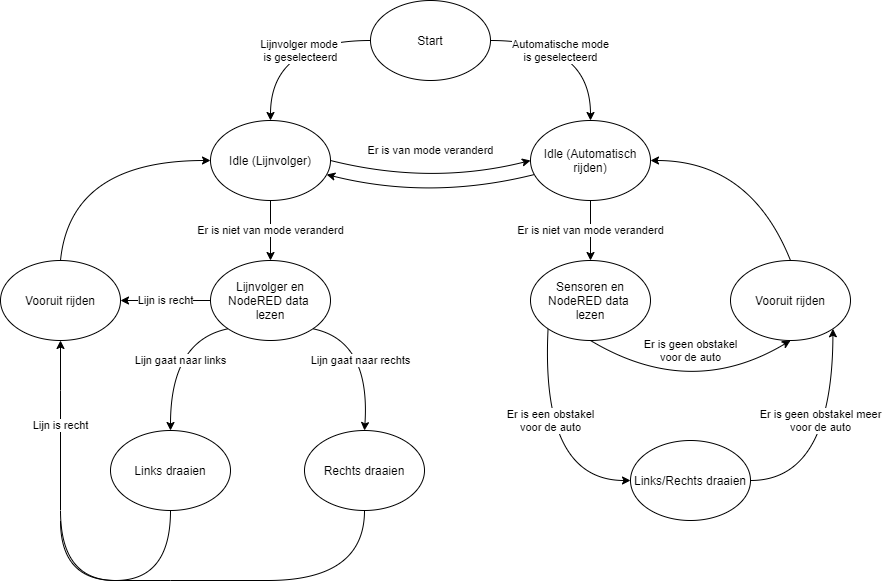

The diagram above was exported from draw.io. Its source (the exported page's mxGraphModel, read from the mxfile embedded in the PNG):
<mxGraphModel dx="1913" dy="806" grid="1" gridSize="10" guides="1" tooltips="1" connect="1" arrows="1" fold="1" page="1" pageScale="1" pageWidth="827" pageHeight="1169" math="0" shadow="0">
  <root>
    <mxCell id="0" />
    <mxCell id="1" parent="0" />
    <mxCell id="w8QY4bAh468CuMwvvvcG-1" value="Start" style="ellipse;whiteSpace=wrap;html=1;" parent="1" vertex="1">
      <mxGeometry x="360" y="160" width="120" height="80" as="geometry" />
    </mxCell>
    <mxCell id="w8QY4bAh468CuMwvvvcG-25" value="Er is niet van mode veranderd" style="edgeStyle=orthogonalEdgeStyle;rounded=0;orthogonalLoop=1;jettySize=auto;html=1;endArrow=classic;endFill=1;" parent="1" source="w8QY4bAh468CuMwvvvcG-2" target="w8QY4bAh468CuMwvvvcG-22" edge="1">
      <mxGeometry relative="1" as="geometry" />
    </mxCell>
    <mxCell id="w8QY4bAh468CuMwvvvcG-2" value="Idle (Lijnvolger)" style="ellipse;whiteSpace=wrap;html=1;" parent="1" vertex="1">
      <mxGeometry x="200" y="280" width="120" height="80" as="geometry" />
    </mxCell>
    <mxCell id="w8QY4bAh468CuMwvvvcG-10" value="Er is niet van mode veranderd" style="edgeStyle=orthogonalEdgeStyle;rounded=0;orthogonalLoop=1;jettySize=auto;html=1;" parent="1" source="w8QY4bAh468CuMwvvvcG-3" target="w8QY4bAh468CuMwvvvcG-8" edge="1">
      <mxGeometry relative="1" as="geometry" />
    </mxCell>
    <mxCell id="w8QY4bAh468CuMwvvvcG-3" value="Idle (Automatisch rijden)" style="ellipse;whiteSpace=wrap;html=1;" parent="1" vertex="1">
      <mxGeometry x="520" y="280" width="120" height="80" as="geometry" />
    </mxCell>
    <mxCell id="w8QY4bAh468CuMwvvvcG-4" value="Lijnvolger mode&amp;nbsp;&lt;br&gt;is geselecteerd" style="curved=1;endArrow=classic;html=1;entryX=0.5;entryY=0;entryDx=0;entryDy=0;exitX=0;exitY=0.5;exitDx=0;exitDy=0;" parent="1" source="w8QY4bAh468CuMwvvvcG-1" target="w8QY4bAh468CuMwvvvcG-2" edge="1">
      <mxGeometry x="-0.2222" y="10" width="50" height="50" relative="1" as="geometry">
        <mxPoint x="490" y="450" as="sourcePoint" />
        <mxPoint x="540" y="400" as="targetPoint" />
        <Array as="points">
          <mxPoint x="260" y="200" />
        </Array>
        <mxPoint as="offset" />
      </mxGeometry>
    </mxCell>
    <mxCell id="w8QY4bAh468CuMwvvvcG-5" value="Automatische mode&lt;br&gt;is geselecteerd" style="curved=1;endArrow=classic;html=1;exitX=1;exitY=0.5;exitDx=0;exitDy=0;entryX=0.5;entryY=0;entryDx=0;entryDy=0;" parent="1" source="w8QY4bAh468CuMwvvvcG-1" target="w8QY4bAh468CuMwvvvcG-3" edge="1">
      <mxGeometry x="-0.2222" y="-10" width="50" height="50" relative="1" as="geometry">
        <mxPoint x="490" y="450" as="sourcePoint" />
        <mxPoint x="540" y="400" as="targetPoint" />
        <Array as="points">
          <mxPoint x="580" y="200" />
        </Array>
        <mxPoint as="offset" />
      </mxGeometry>
    </mxCell>
    <mxCell id="w8QY4bAh468CuMwvvvcG-6" value="Er is van mode veranderd" style="curved=1;endArrow=classic;html=1;exitX=1;exitY=0.5;exitDx=0;exitDy=0;entryX=0;entryY=0.5;entryDx=0;entryDy=0;" parent="1" source="w8QY4bAh468CuMwvvvcG-2" target="w8QY4bAh468CuMwvvvcG-3" edge="1">
      <mxGeometry x="0.0824" y="34" width="50" height="50" relative="1" as="geometry">
        <mxPoint x="330" y="345" as="sourcePoint" />
        <mxPoint x="380" y="295" as="targetPoint" />
        <Array as="points">
          <mxPoint x="420" y="345" />
        </Array>
        <mxPoint as="offset" />
      </mxGeometry>
    </mxCell>
    <mxCell id="w8QY4bAh468CuMwvvvcG-7" value="" style="curved=1;endArrow=classic;html=1;" parent="1" source="w8QY4bAh468CuMwvvvcG-3" target="w8QY4bAh468CuMwvvvcG-2" edge="1">
      <mxGeometry width="50" height="50" relative="1" as="geometry">
        <mxPoint x="170" y="470" as="sourcePoint" />
        <mxPoint x="220" y="420" as="targetPoint" />
        <Array as="points">
          <mxPoint x="420" y="360" />
        </Array>
      </mxGeometry>
    </mxCell>
    <mxCell id="w8QY4bAh468CuMwvvvcG-8" value="Sensoren en NodeRED data &lt;br&gt;lezen" style="ellipse;whiteSpace=wrap;html=1;" parent="1" vertex="1">
      <mxGeometry x="520" y="420" width="120" height="80" as="geometry" />
    </mxCell>
    <mxCell id="w8QY4bAh468CuMwvvvcG-9" value="Links/Rechts draaien" style="ellipse;whiteSpace=wrap;html=1;" parent="1" vertex="1">
      <mxGeometry x="620" y="600" width="120" height="80" as="geometry" />
    </mxCell>
    <mxCell id="w8QY4bAh468CuMwvvvcG-12" value="Vooruit rijden" style="ellipse;whiteSpace=wrap;html=1;" parent="1" vertex="1">
      <mxGeometry x="720" y="420" width="120" height="80" as="geometry" />
    </mxCell>
    <mxCell id="w8QY4bAh468CuMwvvvcG-17" value="" style="curved=1;endArrow=classic;html=1;entryX=1;entryY=0.5;entryDx=0;entryDy=0;exitX=0.5;exitY=0;exitDx=0;exitDy=0;" parent="1" source="w8QY4bAh468CuMwvvvcG-12" target="w8QY4bAh468CuMwvvvcG-3" edge="1">
      <mxGeometry width="50" height="50" relative="1" as="geometry">
        <mxPoint x="500" y="500" as="sourcePoint" />
        <mxPoint x="550" y="450" as="targetPoint" />
        <Array as="points">
          <mxPoint x="740" y="320" />
        </Array>
      </mxGeometry>
    </mxCell>
    <mxCell id="w8QY4bAh468CuMwvvvcG-19" value="Er is geen obstakel&lt;br&gt;voor de auto" style="curved=1;endArrow=classic;html=1;entryX=0.5;entryY=1;entryDx=0;entryDy=0;exitX=0.5;exitY=1;exitDx=0;exitDy=0;" parent="1" source="w8QY4bAh468CuMwvvvcG-8" target="w8QY4bAh468CuMwvvvcG-12" edge="1">
      <mxGeometry x="0.2206" y="43" width="50" height="50" relative="1" as="geometry">
        <mxPoint x="380" y="500" as="sourcePoint" />
        <mxPoint x="430" y="450" as="targetPoint" />
        <Array as="points">
          <mxPoint x="680" y="560" />
        </Array>
        <mxPoint as="offset" />
      </mxGeometry>
    </mxCell>
    <mxCell id="w8QY4bAh468CuMwvvvcG-20" value="Er is een obstakel&lt;br&gt;voor de auto" style="curved=1;endArrow=classic;html=1;entryX=0;entryY=0.5;entryDx=0;entryDy=0;exitX=0;exitY=1;exitDx=0;exitDy=0;" parent="1" source="w8QY4bAh468CuMwvvvcG-8" target="w8QY4bAh468CuMwvvvcG-9" edge="1">
      <mxGeometry x="-0.2437" y="7" width="50" height="50" relative="1" as="geometry">
        <mxPoint x="380" y="500" as="sourcePoint" />
        <mxPoint x="430" y="450" as="targetPoint" />
        <Array as="points">
          <mxPoint x="530" y="640" />
        </Array>
        <mxPoint as="offset" />
      </mxGeometry>
    </mxCell>
    <mxCell id="w8QY4bAh468CuMwvvvcG-21" value="Er is geen obstakel meer&lt;br&gt;voor de auto" style="curved=1;endArrow=classic;html=1;entryX=1;entryY=1;entryDx=0;entryDy=0;exitX=1;exitY=0.5;exitDx=0;exitDy=0;" parent="1" source="w8QY4bAh468CuMwvvvcG-9" target="w8QY4bAh468CuMwvvvcG-12" edge="1">
      <mxGeometry x="0.2149" y="12" width="50" height="50" relative="1" as="geometry">
        <mxPoint x="380" y="500" as="sourcePoint" />
        <mxPoint x="430" y="450" as="targetPoint" />
        <Array as="points">
          <mxPoint x="822" y="640" />
        </Array>
        <mxPoint as="offset" />
      </mxGeometry>
    </mxCell>
    <mxCell id="nVWYvZZ3uABCIe8zZNg5-8" value="Lijn is recht" style="edgeStyle=orthogonalEdgeStyle;rounded=0;orthogonalLoop=1;jettySize=auto;html=1;endArrow=classic;endFill=1;startArrow=none;startFill=0;" edge="1" parent="1" source="w8QY4bAh468CuMwvvvcG-22" target="w8QY4bAh468CuMwvvvcG-26">
      <mxGeometry relative="1" as="geometry" />
    </mxCell>
    <mxCell id="w8QY4bAh468CuMwvvvcG-22" value="Lijnvolger en NodeRED data &lt;br&gt;lezen" style="ellipse;whiteSpace=wrap;html=1;" parent="1" vertex="1">
      <mxGeometry x="200" y="420" width="120" height="80" as="geometry" />
    </mxCell>
    <mxCell id="w8QY4bAh468CuMwvvvcG-26" value="Vooruit rijden" style="ellipse;whiteSpace=wrap;html=1;" parent="1" vertex="1">
      <mxGeometry x="-10" y="420" width="120" height="80" as="geometry" />
    </mxCell>
    <mxCell id="w8QY4bAh468CuMwvvvcG-28" value="&lt;span&gt;Links draaien&lt;/span&gt;" style="ellipse;whiteSpace=wrap;html=1;" parent="1" vertex="1">
      <mxGeometry x="100" y="590" width="120" height="80" as="geometry" />
    </mxCell>
    <mxCell id="w8QY4bAh468CuMwvvvcG-31" value="" style="curved=1;endArrow=classic;html=1;entryX=0;entryY=0.5;entryDx=0;entryDy=0;exitX=0.5;exitY=0;exitDx=0;exitDy=0;" parent="1" source="w8QY4bAh468CuMwvvvcG-26" target="w8QY4bAh468CuMwvvvcG-2" edge="1">
      <mxGeometry width="50" height="50" relative="1" as="geometry">
        <mxPoint x="190" y="530" as="sourcePoint" />
        <mxPoint x="240" y="480" as="targetPoint" />
        <Array as="points">
          <mxPoint x="60" y="320" />
        </Array>
      </mxGeometry>
    </mxCell>
    <mxCell id="w8QY4bAh468CuMwvvvcG-33" value="&lt;span&gt;Rechts draaien&lt;/span&gt;" style="ellipse;whiteSpace=wrap;html=1;" parent="1" vertex="1">
      <mxGeometry x="294" y="590" width="120" height="80" as="geometry" />
    </mxCell>
    <mxCell id="nVWYvZZ3uABCIe8zZNg5-2" value="Lijn gaat naar links" style="curved=1;endArrow=classic;html=1;entryX=0.5;entryY=0;entryDx=0;entryDy=0;exitX=0;exitY=1;exitDx=0;exitDy=0;" edge="1" parent="1" source="w8QY4bAh468CuMwvvvcG-22" target="w8QY4bAh468CuMwvvvcG-28">
      <mxGeometry x="0.0588" y="10" width="50" height="50" relative="1" as="geometry">
        <mxPoint x="270" y="500" as="sourcePoint" />
        <mxPoint x="320" y="450" as="targetPoint" />
        <Array as="points">
          <mxPoint x="160" y="500" />
        </Array>
        <mxPoint as="offset" />
      </mxGeometry>
    </mxCell>
    <mxCell id="nVWYvZZ3uABCIe8zZNg5-3" value="Lijn gaat naar rechts" style="curved=1;endArrow=classic;html=1;entryX=0.5;entryY=0;entryDx=0;entryDy=0;exitX=1;exitY=1;exitDx=0;exitDy=0;" edge="1" parent="1" source="w8QY4bAh468CuMwvvvcG-22" target="w8QY4bAh468CuMwvvvcG-33">
      <mxGeometry x="0.0658" y="-9" width="50" height="50" relative="1" as="geometry">
        <mxPoint x="464" y="480" as="sourcePoint" />
        <mxPoint x="364" y="560" as="targetPoint" />
        <Array as="points">
          <mxPoint x="360" y="500" />
        </Array>
        <mxPoint as="offset" />
      </mxGeometry>
    </mxCell>
    <mxCell id="nVWYvZZ3uABCIe8zZNg5-4" value="Lijn is recht" style="curved=1;endArrow=classic;html=1;entryX=0.5;entryY=1;entryDx=0;entryDy=0;" edge="1" parent="1" target="w8QY4bAh468CuMwvvvcG-26">
      <mxGeometry width="50" height="50" relative="1" as="geometry">
        <mxPoint x="50" y="670" as="sourcePoint" />
        <mxPoint x="320" y="500" as="targetPoint" />
        <Array as="points">
          <mxPoint x="50" y="550" />
        </Array>
      </mxGeometry>
    </mxCell>
    <mxCell id="nVWYvZZ3uABCIe8zZNg5-6" value="" style="curved=1;endArrow=none;html=1;endFill=0;entryX=0.5;entryY=1;entryDx=0;entryDy=0;" edge="1" parent="1" target="w8QY4bAh468CuMwvvvcG-28">
      <mxGeometry width="50" height="50" relative="1" as="geometry">
        <mxPoint x="50" y="670" as="sourcePoint" />
        <mxPoint x="320" y="500" as="targetPoint" />
        <Array as="points">
          <mxPoint x="50" y="740" />
          <mxPoint x="160" y="740" />
        </Array>
      </mxGeometry>
    </mxCell>
    <mxCell id="nVWYvZZ3uABCIe8zZNg5-7" value="" style="curved=1;endArrow=none;html=1;endFill=0;entryX=0.5;entryY=1;entryDx=0;entryDy=0;" edge="1" parent="1" target="w8QY4bAh468CuMwvvvcG-33">
      <mxGeometry width="50" height="50" relative="1" as="geometry">
        <mxPoint x="50" y="680" as="sourcePoint" />
        <mxPoint x="160" y="690" as="targetPoint" />
        <Array as="points">
          <mxPoint x="50" y="740" />
          <mxPoint x="160" y="740" />
          <mxPoint x="354" y="740" />
        </Array>
      </mxGeometry>
    </mxCell>
  </root>
</mxGraphModel>